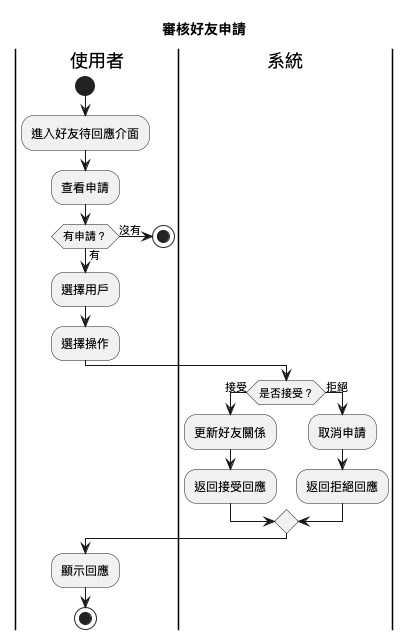

The diagram above was rendered by PlantUML. Its source (embedded in the PNG):
@startuml
title 審核好友申請
|使用者|
start
:進入好友待回應介面;
:查看申請;
if (有申請？) then (沒有)
  stop
else (有)
  :選擇用戶;
  :選擇操作;
  |系統|
  if (是否接受？) then (接受)
    :更新好友關係;
    :返回接受回應;
  else (拒絕)
    :取消申請;
    :返回拒絕回應;
  endif
endif
|使用者|
:顯示回應;
stop
@enduml